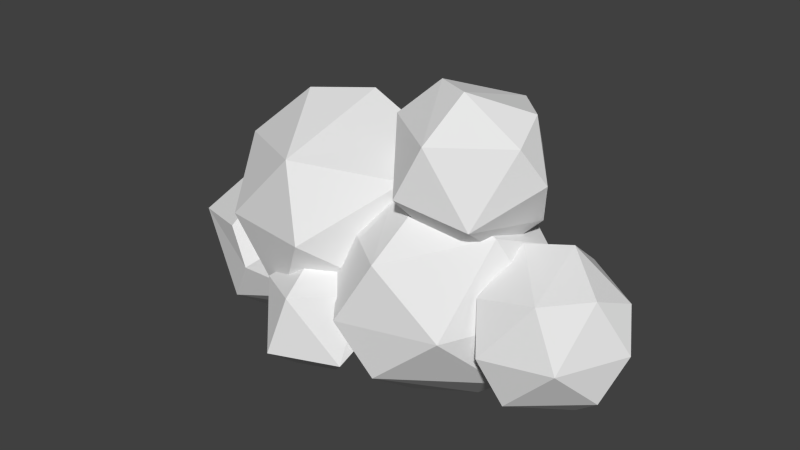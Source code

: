 # Source: Cloud_3.blend  (saved by Blender 3.2.14; exported with 4.5.12 LTS)
import bpy
from mathutils import Matrix  # noqa: F401  (used for matrix-valued properties, if any)

bpy.ops.wm.read_factory_settings(use_empty=True)
scene = bpy.context.scene
scene.name = 'Scene'

# ---- collections
col_1 = bpy.data.collections.new('集合 1'); scene.collection.children.link(col_1)

# ---- materials (node trees are filled in below, after node groups)
mat_x = bpy.data.materials.new('材质')
mat_x.use_transparent_shadow = False

# ---- material node trees

# ---- world
world_world = bpy.data.worlds.new('World'); scene.world = world_world
world_world.color = (0.05088, 0.05088, 0.05088)
world_world.use_sun_shadow = False
world_world.sun_shadow_jitter_overblur = 0.0
world_world.cycles.sampling_method = 'MANUAL'
world_world.cycles.sample_map_resolution = 256

# ---- meshes
me_icosphere_042 = bpy.data.meshes.new('Icosphere.042')
me_icosphere_042.from_pydata([(-3.088, 1.654, -1.158), (-2.294, 2.588, -1.196), (-1.986, 0.5027, 0.3844), (-2.221, 1.487, 1.077), (-1.761, 1.487, -1.66), (-2.242, 0.3404, -0.698), (-0.8427, 0.9819, -0.7518), (-0.6439, 1.654, -0.2224), (-3.327, 1.492, 0.05902), (-1.237, 2.683, -0.7573), (-2.558, 2.875, 0.05902), (-0.8937, 1.654, 0.5748), (-1.687, 2.588, 0.6127), (-1.594, -2.137, 0.3844), (-1.254, -0.7481, 0.1743), (-0.7301, -1.61, 1.077), (-0.7514, -3.09, -0.698), (0.648, -2.449, -0.7518), (-0.2703, -1.61, -1.66), (-0.9375, -2.094, -1.527), (-1.827, -1.944, -0.698), (-1.173, -0.8423, -0.9674), (0.8468, -1.777, -0.2224), (0.2535, -0.7481, -0.7573), (-0.3108, -0.4909, 0.01495), (-0.4168, -2.811, 0.5833), (0.597, -1.777, 0.5748), (2.888, -1.327, 2.525), (1.793, 1.37, 1.99), (3.332, 0.4884, 2.25), (1.908, -1.487, 4.017), (0.473, -0.4534, 4.017), (0.9172, 1.362, 3.743), (3.336, -0.4418, 4.017), (2.052, -0.4418, 4.811), (1.753, -0.4418, 1.457), (2.609, 0.01749, 1.519), (0.4692, -0.4418, 2.25), (0.7133, 0.4328, 1.9), (3.663, 0.01749, 3.224), (1.361, -1.649, 2.855), (0.1417, 0.01749, 3.043), (2.446, 1.692, 3.224), (3.091, 0.4328, 4.367), (1.196, 0.01749, 4.749), (2.299, 1.239, 4.316), (2.486, 0.4767, -0.594), (4.068, 0.4767, 1.966), (3.81, -1.335, -0.854), (5.348, -0.4534, -0.594), (4.625, 0.01749, -1.326), (2.73, -0.3978, -0.9441), (3.77, 0.4767, -1.387), (5.68, 0.01749, 0.3799), (4.91, -1.347, 0.2895), (3.375, -1.657, 0.1991), (3.377, 1.684, 0.01101), (2.158, 0.01749, 0.1991), (4.904, 1.362, -0.3194), (3.029, -1.196, 1.173), (2.489, 0.4884, 1.173), (3.925, 1.522, 1.173), (5.352, 0.4767, 1.173), (4.316, -1.204, 1.471), (5.108, -0.3978, 1.523), (3.212, 0.01749, 1.905), (-3.801, 1.239, -1.359), (-3.398, -1.487, 0.706), (-4.294, 1.231, 0.7059), (-1.971, -0.4418, 0.7059), (-3.255, -0.4418, 1.499), (-3.553, -0.4418, -1.854), (-3.41, -1.487, -1.061), (-1.975, -0.4534, -1.061), (-2.698, 0.01749, -1.793), (-4.837, -0.4418, -1.061), (-4.593, 0.4328, -1.411), (-1.644, 0.01749, -0.08711), (-2.86, -1.657, -0.08711), (-4.905, -0.8611, 0.4242), (-5.165, 0.01749, -0.2679), (-2.419, 1.362, -0.7864), (-3.948, 1.692, -0.2679), (-2.215, 0.4328, 1.056), (-4.111, 0.01749, 1.438), (-3.008, 1.239, 1.004), (-3.364, 0.6848, 0.1309), (-3.359, -0.6667, 2.698), (-2.574, 1.781, 2.698), (0.8008, -0.6498, 2.698), (-1.065, 0.6848, 3.851), (-1.44, -1.947, -0.247), (0.7953, -0.6667, 0.1309), (-0.255, 0.01749, -0.9324), (-3.009, -0.5859, -0.3779), (-1.498, 0.6848, -1.022), (1.277, 0.01749, 1.546), (-0.4911, -2.416, 1.546), (-2.722, -1.965, 1.414), (-2.426, 2.204, 0.8325), (-3.84, 0.01749, 1.283), (0.1499, 1.971, 0.5298), (-0.9219, 2.459, 1.996), (-1.123, -1.947, 3.076), (0.4461, 0.6209, 3.207), (-2.308, 0.01749, 3.761), (-0.8168, 0.6848, -0.9092), (0.6891, 1.792, -1.343), (1.274, -2.169, 1.658), (-0.8113, -0.6667, 1.658), (-0.1659, 1.971, 1.259), (1.482, -0.6498, 2.811), (1.049, -0.6498, -2.062), (1.257, -2.169, -0.9092), (3.343, -0.6667, -0.9092), (2.292, 0.01749, -1.972), (-0.4621, -0.5859, -1.418), (2.558, 1.781, -0.9092), (3.824, 0.01749, 0.5057), (2.706, -1.965, 0.3744), (0.4751, -2.416, 0.2431), (-1.293, 0.01749, 0.2431), (2.056, 2.45, 0.5057), (3.348, 0.6848, 1.658), (2.993, -0.5859, 2.167), (0.239, 0.01749, 2.721), (1.842, 1.792, 2.092)], [], [(4, 0, 1), (1, 0, 10), (2, 11, 3), (8, 2, 3), (10, 8, 3), (11, 12, 3), (12, 10, 3), (7, 9, 11), (9, 12, 11), (5, 2, 8), (6, 11, 2), (6, 7, 11), (9, 10, 12), (9, 1, 10), (10, 0, 8), (8, 0, 5), (5, 6, 2), (6, 9, 7), (4, 1, 9), (4, 5, 0), (6, 4, 9), (4, 6, 5), (21, 14, 24), (13, 25, 15), (14, 13, 15), (24, 14, 15), (26, 24, 15), (25, 26, 15), (22, 23, 26), (23, 24, 26), (20, 13, 14), (16, 25, 13), (17, 26, 25), (17, 22, 26), (23, 21, 24), (14, 21, 20), (20, 16, 13), (16, 17, 25), (17, 23, 22), (18, 21, 23), (18, 19, 21), (19, 20, 21), (19, 16, 20), (17, 18, 23), (19, 18, 16), (18, 17, 16), (27, 36, 29), (35, 38, 28), (35, 28, 36), (27, 29, 39), (28, 38, 32), (29, 28, 42), (28, 32, 42), (29, 42, 39), (30, 33, 34), (31, 30, 44), (32, 31, 44), (43, 45, 34), (45, 44, 34), (45, 32, 44), (44, 30, 34), (34, 33, 43), (39, 43, 33), (39, 42, 43), (42, 45, 43), (42, 32, 45), (41, 31, 32), (40, 30, 31), (27, 33, 30), (27, 39, 33), (32, 38, 41), (38, 37, 41), (41, 40, 31), (41, 37, 40), (40, 27, 30), (36, 28, 29), (38, 35, 37), (35, 40, 37), (35, 27, 40), (35, 36, 27), (52, 50, 48), (52, 48, 51), (46, 51, 57), (49, 53, 54), (64, 62, 47), (62, 61, 47), (47, 61, 65), (61, 60, 65), (60, 59, 65), (65, 63, 47), (65, 59, 63), (63, 64, 47), (53, 58, 62), (58, 61, 62), (56, 60, 61), (57, 59, 60), (55, 63, 59), (54, 64, 63), (54, 53, 64), (53, 62, 64), (58, 56, 61), (56, 57, 60), (56, 46, 57), (57, 55, 59), (57, 51, 55), (51, 48, 55), (55, 54, 63), (55, 48, 54), (48, 49, 54), (49, 58, 53), (50, 52, 58), (52, 56, 58), (52, 46, 56), (52, 51, 46), (49, 50, 58), (50, 49, 48), (71, 76, 66), (71, 66, 74), (66, 76, 82), (73, 77, 78), (72, 78, 79), (67, 69, 70), (79, 67, 84), (68, 79, 84), (83, 85, 70), (85, 84, 70), (85, 68, 84), (84, 67, 70), (70, 69, 83), (77, 83, 69), (77, 81, 83), (81, 85, 83), (82, 68, 85), (80, 79, 68), (79, 78, 67), (78, 69, 67), (78, 77, 69), (81, 82, 85), (81, 66, 82), (82, 80, 68), (82, 76, 80), (76, 75, 80), (80, 75, 79), (75, 72, 79), (72, 73, 78), (73, 81, 77), (74, 66, 81), (76, 71, 75), (71, 72, 75), (73, 74, 81), (71, 74, 72), (74, 73, 72), (95, 93, 91), (95, 91, 94), (86, 94, 100), (92, 96, 97), (91, 97, 98), (87, 103, 105), (88, 87, 105), (102, 88, 90), (104, 102, 90), (90, 88, 105), (105, 103, 90), (103, 104, 90), (103, 89, 104), (96, 104, 89), (96, 101, 104), (101, 102, 104), (102, 99, 88), (100, 87, 88), (98, 103, 87), (98, 97, 103), (97, 89, 103), (97, 96, 89), (101, 99, 102), (99, 100, 88), (99, 86, 100), (100, 98, 87), (100, 94, 98), (94, 91, 98), (91, 92, 97), (92, 101, 96), (93, 95, 101), (95, 99, 101), (95, 86, 99), (95, 94, 86), (92, 93, 101), (93, 92, 91), (112, 116, 107), (112, 107, 115), (106, 116, 121), (107, 106, 110), (114, 118, 119), (107, 110, 122), (117, 122, 118), (108, 124, 111), (109, 108, 125), (110, 109, 125), (124, 126, 111), (124, 123, 126), (126, 125, 111), (126, 110, 125), (125, 108, 111), (118, 122, 123), (122, 126, 123), (122, 110, 126), (121, 109, 110), (120, 108, 109), (119, 124, 108), (119, 118, 124), (118, 123, 124), (117, 107, 122), (110, 106, 121), (121, 120, 109), (121, 116, 120), (116, 113, 120), (120, 119, 108), (120, 113, 119), (113, 114, 119), (114, 117, 118), (115, 107, 117), (107, 116, 106), (112, 113, 116), (114, 115, 117), (112, 115, 113), (115, 114, 113)])
me_icosphere_042.polygons.foreach_set('use_smooth', [True] * 226)
_k = set([(0, 1), (0, 4), (0, 5), (0, 8), (0, 10), (1, 4), (1, 9), (1, 10), (2, 3), (2, 5), (2, 6), (2, 8), (2, 11), (3, 8), (3, 10), (3, 11), (3, 12), (4, 5), (4, 6), (4, 9), (5, 6), (5, 8), (6, 7), (6, 9), (6, 11), (7, 9), (7, 11), (8, 10), (9, 10), (9, 11), (9, 12), (10, 12), (11, 12), (13, 14), (13, 15), (13, 16), (13, 20), (13, 25), (14, 15), (14, 20), (14, 21), (14, 24), (15, 24), (15, 25), (15, 26), (16, 17), (16, 18), (16, 19), (16, 20), (16, 25), (17, 18), (17, 22), (17, 23), (17, 25), (17, 26), (18, 19), (18, 21), (18, 23), (19, 20), (19, 21), (20, 21), (21, 23), (21, 24), (22, 23), (22, 26), (23, 24), (23, 26), (24, 26), (25, 26), (27, 29), (27, 30), (27, 33), (27, 35), (27, 36), (27, 39), (27, 40), (28, 29), (28, 32), (28, 35), (28, 36), (28, 38), (28, 42), (29, 36), (29, 39), (29, 42), (30, 31), (30, 33), (30, 34), (30, 40), (30, 44), (31, 32), (31, 40), (31, 41), (31, 44), (32, 38), (32, 41), (32, 42), (32, 44), (32, 45), (33, 34), (33, 39), (33, 43), (34, 43), (34, 44), (34, 45), (35, 36), (35, 37), (35, 38), (35, 40), (37, 38), (37, 40), (37, 41), (38, 41), (39, 42), (39, 43), (40, 41), (42, 43), (42, 45), (43, 45), (44, 45), (46, 51), (46, 52), (46, 56), (46, 57), (47, 61), (47, 62), (47, 63), (47, 64), (47, 65), (48, 49), (48, 50), (48, 51), (48, 52), (48, 54), (48, 55), (49, 50), (49, 53), (49, 54), (49, 58), (50, 52), (50, 58), (51, 52), (51, 55), (51, 57), (52, 56), (52, 58), (53, 54), (53, 58), (53, 62), (53, 64), (54, 55), (54, 63), (54, 64), (55, 57), (55, 59), (55, 63), (56, 57), (56, 58), (56, 60), (56, 61), (57, 59), (57, 60), (58, 61), (58, 62), (59, 60), (59, 63), (59, 65), (60, 61), (60, 65), (61, 62), (61, 65), (62, 64), (63, 64), (63, 65), (66, 71), (66, 74), (66, 76), (66, 81), (66, 82), (67, 69), (67, 70), (67, 78), (67, 79), (67, 84), (68, 79), (68, 80), (68, 82), (68, 84), (68, 85), (69, 70), (69, 77), (69, 78), (69, 83), (70, 83), (70, 84), (70, 85), (71, 72), (71, 74), (71, 75), (71, 76), (72, 73), (72, 74), (72, 75), (72, 78), (72, 79), (73, 74), (73, 77), (73, 78), (73, 81), (74, 81), (75, 76), (75, 79), (75, 80), (76, 80), (76, 82), (77, 78), (77, 81), (77, 83), (78, 79), (79, 80), (79, 84), (80, 82), (81, 82), (81, 83), (81, 85), (82, 85), (83, 85), (84, 85), (86, 94), (86, 95), (86, 99), (86, 100), (87, 88), (87, 98), (87, 100), (87, 103), (87, 105), (88, 90), (88, 99), (88, 100), (88, 102), (88, 105), (89, 96), (89, 97), (89, 103), (89, 104), (90, 102), (90, 103), (90, 104), (90, 105), (91, 92), (91, 93), (91, 94), (91, 95), (91, 97), (91, 98), (92, 93), (92, 96), (92, 97), (92, 101), (93, 95), (93, 101), (94, 95), (94, 98), (94, 100), (95, 99), (95, 101), (96, 97), (96, 101), (96, 104), (97, 98), (97, 103), (98, 100), (98, 103), (99, 100), (99, 101), (99, 102), (101, 102), (101, 104), (102, 104), (103, 104), (103, 105), (106, 107), (106, 110), (106, 116), (106, 121), (107, 110), (107, 112), (107, 115), (107, 116), (107, 117), (107, 122), (108, 109), (108, 111), (108, 119), (108, 120), (108, 124), (108, 125), (109, 110), (109, 120), (109, 121), (109, 125), (110, 121), (110, 122), (110, 125), (110, 126), (111, 124), (111, 125), (111, 126), (112, 113), (112, 115), (112, 116), (113, 114), (113, 115), (113, 116), (113, 119), (113, 120), (114, 115), (114, 117), (114, 118), (114, 119), (115, 117), (116, 120), (116, 121), (117, 118), (117, 122), (118, 119), (118, 122), (118, 123), (118, 124), (119, 120), (119, 124), (120, 121), (122, 123), (122, 126), (123, 124), (123, 126), (124, 126), (125, 126)])
me_icosphere_042.attributes.new('sharp_edge', 'BOOLEAN', 'EDGE').data.foreach_set('value', [ (min(e.vertices), max(e.vertices)) in _k for e in me_icosphere_042.edges])
me_icosphere_042.materials.append(mat_x)
me_icosphere_042.use_remesh_preserve_volume = False
me_icosphere_042.use_remesh_preserve_attributes = False
me_icosphere_042.use_mirror_vertex_groups = False
me_icosphere_042.update()
me_icosphere_042.normals_split_custom_set([tuple(v) for v in zip(*[iter([-0.3185, 0.2333, -0.9188, -0.3185, 0.2333, -0.9188, -0.3185, 0.2333, -0.9188, -0.7343, 0.6118, -0.294, -0.7343, 0.6118, -0.294, -0.7343, 0.6118, -0.294, 0.3631, -0.4769, 0.8005, 0.3631, -0.4769, 0.8005, 0.3631, -0.4769, 0.8005, -0.5617, -0.5615, 0.6076, -0.5617, -0.5615, 0.6076, -0.5617, -0.5615, 0.6076, -0.633, 0.3521, 0.6895, -0.633, 0.3521, 0.6895, -0.633, 0.3521, 0.6895, 0.3185, 0.2333, 0.9188, 0.3185, 0.2333, 0.9188, 0.3185, 0.2333, 0.9188, -0.3411, 0.5008, 0.7955, -0.3411, 0.5008, 0.7955, -0.3411, 0.5008, 0.7955, 0.7795, 0.5768, 0.2443, 0.7795, 0.5768, 0.2443, 0.7795, 0.5768, 0.2443, 0.7364, 0.614, 0.2842, 0.7364, 0.614, 0.2842, 0.7364, 0.614, 0.2842, -0.6133, -0.7469, 0.257, -0.6133, -0.7469, 0.257, -0.6133, -0.7469, 0.257, 0.6444, -0.6718, 0.3652, 0.6444, -0.6718, 0.3652, 0.6444, -0.6718, 0.3652, 0.8474, -0.4598, 0.2656, 0.8474, -0.4598, 0.2656, 0.8474, -0.4598, 0.2656, 0.2275, 0.9635, 0.141, 0.2275, 0.9635, 0.141, 0.2275, 0.9635, 0.141, 0.005057, 0.9751, -0.2217, 0.005057, 0.9751, -0.2217, 0.005057, 0.9751, -0.2217, -0.869, 0.4833, -0.1064, -0.869, 0.4833, -0.1064, -0.869, 0.4833, -0.1064, -0.7793, -0.5826, -0.2308, -0.7793, -0.5826, -0.2308, -0.7793, -0.5826, -0.2308, 0.4176, -0.9079, 0.03742, 0.4176, -0.9079, 0.03742, 0.4176, -0.9079, 0.03742, 0.817, 0.1877, -0.5452, 0.817, 0.1877, -0.5452, 0.817, 0.1877, -0.5452, 0.2964, 0.4895, -0.8201, 0.2964, 0.4895, -0.8201, 0.2964, 0.4895, -0.8201, -0.3604, -0.5063, -0.7835, -0.3604, -0.5063, -0.7835, -0.3604, -0.5063, -0.7835, 0.7386, 0.1692, -0.6525, 0.7386, 0.1692, -0.6525, 0.7386, 0.1692, -0.6525, 0.2876, -0.6836, -0.6708, 0.2876, -0.6836, -0.6708, 0.2876, -0.6836, -0.6708, -0.2773, 0.9557, -0.09844, -0.2773, 0.9557, -0.09844, -0.2773, 0.9557, -0.09844, -0.3867, -0.435, 0.8131, -0.3867, -0.435, 0.8131, -0.3867, -0.435, 0.8131, -0.6976, 0.2711, 0.6633, -0.6976, 0.2711, 0.6633, -0.6976, 0.2711, 0.6633, -0.07114, 0.7008, 0.7098, -0.07114, 0.7008, 0.7098, -0.07114, 0.7008, 0.7098, 0.3525, 0.5716, 0.741, 0.3525, 0.5716, 0.741, 0.3525, 0.5716, 0.741, 0.3062, -0.2925, 0.9059, 0.3062, -0.2925, 0.9059, 0.3062, -0.2925, 0.9059, 0.7795, 0.5768, 0.2443, 0.7795, 0.5768, 0.2443, 0.7795, 0.5768, 0.2443, 0.7093, 0.6345, 0.307, 0.7093, 0.6345, 0.307, 0.7093, 0.6345, 0.307, -0.9316, 0.2656, 0.2483, -0.9316, 0.2656, 0.2483, -0.9316, 0.2656, 0.2483, -0.5116, -0.802, 0.3083, -0.5116, -0.802, 0.3083, -0.5116, -0.802, 0.3083, 0.6689, -0.6524, 0.3563, 0.6689, -0.6524, 0.3563, 0.6689, -0.6524, 0.3563, 0.8474, -0.4598, 0.2656, 0.8474, -0.4598, 0.2656, 0.8474, -0.4598, 0.2656, -0.01449, 0.9454, -0.3254, -0.01449, 0.9454, -0.3254, -0.01449, 0.9454, -0.3254, -0.8661, 0.4895, -0.1016, -0.8661, 0.4895, -0.1016, -0.8661, 0.4895, -0.1016, -0.7288, -0.6838, 0.03514, -0.7288, -0.6838, 0.03514, -0.7288, -0.6838, 0.03514, 0.4179, -0.9042, 0.08782, 0.4179, -0.9042, 0.08782, 0.4179, -0.9042, 0.08782, 0.817, 0.1877, -0.5452, 0.817, 0.1877, -0.5452, 0.817, 0.1877, -0.5452, 0.05743, 0.7055, -0.7064, 0.05743, 0.7055, -0.7064, 0.05743, 0.7055, -0.7064, -0.398, 0.311, -0.8631, -0.398, 0.311, -0.8631, -0.398, 0.311, -0.8631, -0.6483, 0.2057, -0.733, -0.6483, 0.2057, -0.733, -0.6483, 0.2057, -0.733, -0.6092, -0.5715, -0.5498, -0.6092, -0.5715, -0.5498, -0.6092, -0.5715, -0.5498, 0.769, 0.1764, -0.6144, 0.769, 0.1764, -0.6144, 0.769, 0.1764, -0.6144, 0.2727, -0.585, -0.7638, 0.2727, -0.585, -0.7638, 0.2727, -0.585, -0.7638, 0.2371, -0.5823, -0.7776, 0.2371, -0.5823, -0.7776, 0.2371, -0.5823, -0.7776, 0.7666, -0.2754, -0.5801, 0.7666, -0.2754, -0.5801, 0.7666, -0.2754, -0.5801, -0.1658, 0.282, -0.945, -0.1658, 0.282, -0.945, -0.1658, 0.282, -0.945, -0.08302, 0.2832, -0.9555, -0.08302, 0.2832, -0.9555, -0.08302, 0.2832, -0.9555, 0.8617, -0.2754, -0.4262, 0.8617, -0.2754, -0.4262, 0.8617, -0.2754, -0.4262, -0.6103, 0.7324, -0.3018, -0.6103, 0.7324, -0.3018, -0.6103, 0.7324, -0.3018, 0.4992, 0.7365, -0.4565, 0.4992, 0.7365, -0.4565, 0.4992, 0.7365, -0.4565, -0.2482, 0.9613, -0.1196, -0.2482, 0.9613, -0.1196, -0.2482, 0.9613, -0.1196, 0.809, 0.5878, 0.00903, 0.809, 0.5878, 0.00903, 0.809, 0.5878, 0.00903, 0.4272, -0.5829, 0.6912, 0.4272, -0.5829, 0.6912, 0.4272, -0.5829, 0.6912, -0.3933, -0.5459, 0.7398, -0.3933, -0.5459, 0.7398, -0.3933, -0.5459, 0.7398, -0.7666, 0.2754, 0.5801, -0.7666, 0.2754, 0.5801, -0.7666, 0.2754, 0.5801, 0.1933, 0.251, 0.9485, 0.1933, 0.251, 0.9485, 0.1933, 0.251, 0.9485, 0.0764, 0.2714, 0.9594, 0.0764, 0.2714, 0.9594, 0.0764, 0.2714, 0.9594, -0.2819, 0.5369, 0.7952, -0.2819, 0.5369, 0.7952, -0.2819, 0.5369, 0.7952, -0.3439, -0.5373, 0.7701, -0.3439, -0.5373, 0.7701, -0.3439, -0.5373, 0.7701, 0.5161, -0.1903, 0.8351, 0.5161, -0.1903, 0.8351, 0.5161, -0.1903, 0.8351, 0.9031, 0.08347, 0.4212, 0.9031, 0.08347, 0.4212, 0.9031, 0.08347, 0.4212, 0.7947, 0.5773, 0.1876, 0.7947, 0.5773, 0.1876, 0.7947, 0.5773, 0.1876, 0.6523, 0.6647, 0.3641, 0.6523, 0.6647, 0.3641, 0.6523, 0.6647, 0.3641, -0.07279, 0.9245, 0.3742, -0.07279, 0.9245, 0.3742, -0.07279, 0.9245, 0.3742, -0.8617, 0.2754, 0.4262, -0.8617, 0.2754, 0.4262, -0.8617, 0.2754, 0.4262, -0.5449, -0.7564, 0.362, -0.5449, -0.7564, 0.362, -0.5449, -0.7564, 0.362, 0.566, -0.7724, 0.2881, 0.566, -0.7724, 0.2881, 0.566, -0.7724, 0.2881, 0.8532, -0.5191, 0.05169, 0.8532, -0.5191, 0.05169, 0.8532, -0.5191, 0.05169, -0.8019, 0.5645, -0.1959, -0.8019, 0.5645, -0.1959, -0.8019, 0.5645, -0.1959, -0.9031, 0.08347, -0.4212, -0.9031, 0.08347, -0.4212, -0.9031, 0.08347, -0.4212, -0.8076, -0.5896, -0.01039, -0.8076, -0.5896, -0.01039, -0.8076, -0.5896, -0.01039, -0.8066, -0.5911, 0.009245, -0.8066, -0.5911, 0.009245, -0.8066, -0.5911, 0.009245, 0.2137, -0.9763, 0.03507, 0.2137, -0.9763, 0.03507, 0.2137, -0.9763, 0.03507, 0.4211, 0.5145, -0.747, 0.4211, 0.5145, -0.747, 0.4211, 0.5145, -0.747, -0.5161, -0.1903, -0.8351, -0.5161, -0.1903, -0.8351, -0.5161, -0.1903, -0.8351, -0.4076, -0.6315, -0.6596, -0.4076, -0.6315, -0.6596, -0.4076, -0.6315, -0.6596, 0.01966, -0.7595, -0.6502, 0.01966, -0.7595, -0.6502, 0.01966, -0.7595, -0.6502, 0.3353, -0.5191, -0.7862, 0.3353, -0.5191, -0.7862, 0.3353, -0.5191, -0.7862, -0.08302, -0.2832, -0.9555, -0.08302, -0.2832, -0.9555, -0.08302, -0.2832, -0.9555, -0.1658, -0.282, -0.945, -0.1658, -0.282, -0.945, -0.1658, -0.282, -0.945, -0.9031, -0.08346, -0.4212, -0.9031, -0.08346, -0.4212, -0.9031, -0.08346, -0.4212, 0.8712, -0.4871, -0.06079, 0.8712, -0.4871, -0.06079, 0.8712, -0.4871, -0.06079, 0.5161, 0.1903, 0.8351, 0.5161, 0.1903, 0.8351, 0.5161, 0.1903, 0.8351, 0.4272, 0.5829, 0.6912, 0.4272, 0.5829, 0.6912, 0.4272, 0.5829, 0.6912, -0.3439, 0.5373, 0.7701, -0.3439, 0.5373, 0.7701, -0.3439, 0.5373, 0.7701, -0.3933, 0.5459, 0.7398, -0.3933, 0.5459, 0.7398, -0.3933, 0.5459, 0.7398, -0.7639, -0.2448, 0.5971, -0.7639, -0.2448, 0.5971, -0.7639, -0.2448, 0.5971, 0.0764, -0.2714, 0.9594, 0.0764, -0.2714, 0.9594, 0.0764, -0.2714, 0.9594, -0.2004, -0.4834, 0.8521, -0.2004, -0.4834, 0.8521, -0.2004, -0.4834, 0.8521, 0.1933, -0.251, 0.9485, 0.1933, -0.251, 0.9485, 0.1933, -0.251, 0.9485, 0.8532, 0.5191, 0.05169, 0.8532, 0.5191, 0.05169, 0.8532, 0.5191, 0.05169, 0.566, 0.7724, 0.2881, 0.566, 0.7724, 0.2881, 0.566, 0.7724, 0.2881, -0.5449, 0.7564, 0.362, -0.5449, 0.7564, 0.362, -0.5449, 0.7564, 0.362, -0.8614, -0.276, 0.4264, -0.8614, -0.276, 0.4264, -0.8614, -0.276, 0.4264, -0.09723, -0.9126, 0.3971, -0.09723, -0.9126, 0.3971, -0.09723, -0.9126, 0.3971, 0.6401, -0.6551, 0.4015, 0.6401, -0.6551, 0.4015, 0.6401, -0.6551, 0.4015, 0.8383, -0.4886, 0.2417, 0.8383, -0.4886, 0.2417, 0.8383, -0.4886, 0.2417, 0.9031, -0.08347, 0.4212, 0.9031, -0.08347, 0.4212, 0.9031, -0.08347, 0.4212, 0.2137, 0.9763, 0.03507, 0.2137, 0.9763, 0.03507, 0.2137, 0.9763, 0.03507, -0.8076, 0.5896, -0.01039, -0.8076, 0.5896, -0.01039, -0.8076, 0.5896, -0.01039, -0.8066, 0.5911, 0.009244, -0.8066, 0.5911, 0.009244, -0.8066, 0.5911, 0.009244, -0.809, -0.5878, -0.00903, -0.809, -0.5878, -0.00903, -0.809, -0.5878, -0.00903, -0.7947, -0.5773, -0.1876, -0.7947, -0.5773, -0.1876, -0.7947, -0.5773, -0.1876, -0.5651, -0.6942, -0.4458, -0.5651, -0.6942, -0.4458, -0.5651, -0.6942, -0.4458, 0.1818, -0.9611, 0.208, 0.1818, -0.9611, 0.208, 0.1818, -0.9611, 0.208, 0.2053, -0.9564, -0.2077, 0.2053, -0.9564, -0.2077, 0.2053, -0.9564, -0.2077, 0.4952, -0.7214, -0.4842, 0.4952, -0.7214, -0.4842, 0.4952, -0.7214, -0.4842, 0.8617, 0.2754, -0.4262, 0.8617, 0.2754, -0.4262, 0.8617, 0.2754, -0.4262, 0.3353, 0.5191, -0.7862, 0.3353, 0.5191, -0.7862, 0.3353, 0.5191, -0.7862, 0.01966, 0.7595, -0.6502, 0.01966, 0.7595, -0.6502, 0.01966, 0.7595, -0.6502, -0.4076, 0.6315, -0.6596, -0.4076, 0.6315, -0.6596, -0.4076, 0.6315, -0.6596, -0.5161, 0.1903, -0.8351, -0.5161, 0.1903, -0.8351, -0.5161, 0.1903, -0.8351, 0.7666, 0.2754, -0.5801, 0.7666, 0.2754, -0.5801, 0.7666, 0.2754, -0.5801, 0.4211, -0.5145, -0.747, 0.4211, -0.5145, -0.747, 0.4211, -0.5145, -0.747, -0.1933, 0.251, -0.9485, -0.1933, 0.251, -0.9485, -0.1933, 0.251, -0.9485, -0.0764, 0.2714, -0.9594, -0.0764, 0.2714, -0.9594, -0.0764, 0.2714, -0.9594, -0.6523, 0.6647, -0.3641, -0.6523, 0.6647, -0.3641, -0.6523, 0.6647, -0.3641, 0.809, -0.5878, 0.009028, 0.809, -0.5878, 0.009028, 0.809, -0.5878, 0.009028, -0.3543, -0.9344, 0.03751, -0.3543, -0.9344, 0.03751, -0.3543, -0.9344, 0.03751, 0.4272, -0.5829, 0.6912, 0.4272, -0.5829, 0.6912, 0.4272, -0.5829, 0.6912, -0.3665, -0.5415, 0.7566, -0.3665, -0.5415, 0.7566, -0.3665, -0.5415, 0.7566, -0.8436, 0.1782, 0.5066, -0.8436, 0.1782, 0.5066, -0.8436, 0.1782, 0.5066, 0.1933, 0.251, 0.9485, 0.1933, 0.251, 0.9485, 0.1933, 0.251, 0.9485, 0.0764, 0.2714, 0.9594, 0.0764, 0.2714, 0.9594, 0.0764, 0.2714, 0.9594, -0.2004, 0.4834, 0.8521, -0.2004, 0.4834, 0.8521, -0.2004, 0.4834, 0.8521, -0.3439, -0.5373, 0.7701, -0.3439, -0.5373, 0.7701, -0.3439, -0.5373, 0.7701, 0.5161, -0.1903, 0.8351, 0.5161, -0.1903, 0.8351, 0.5161, -0.1903, 0.8351, 0.9031, 0.08346, 0.4212, 0.9031, 0.08346, 0.4212, 0.9031, 0.08346, 0.4212, 0.8019, 0.5645, 0.1959, 0.8019, 0.5645, 0.1959, 0.8019, 0.5645, 0.1959, 0.6779, 0.6838, 0.2698, 0.6779, 0.6838, 0.2698, 0.6779, 0.6838, 0.2698, -0.09722, 0.9126, 0.3971, -0.09722, 0.9126, 0.3971, -0.09722, 0.9126, 0.3971, -0.8308, 0.1714, 0.5295, -0.8308, 0.1714, 0.5295, -0.8308, 0.1714, 0.5295, -0.3743, -0.9256, -0.05603, -0.3743, -0.9256, -0.05603, -0.3743, -0.9256, -0.05603, 0.5128, -0.6998, 0.4974, 0.5128, -0.6998, 0.4974, 0.5128, -0.6998, 0.4974, 0.809, -0.5878, -0.006331, 0.809, -0.5878, -0.006331, 0.809, -0.5878, -0.006331, 0.2571, 0.9547, 0.1501, 0.2571, 0.9547, 0.1501, 0.2571, 0.9547, 0.1501, 0.07279, 0.9245, -0.3742, 0.07279, 0.9245, -0.3742, 0.07279, 0.9245, -0.3742, -0.809, 0.5878, -0.009032, -0.809, 0.5878, -0.009032, -0.809, 0.5878, -0.009032, -0.7947, 0.5773, -0.1876, -0.7947, 0.5773, -0.1876, -0.7947, 0.5773, -0.1876, -0.9031, 0.08347, -0.4212, -0.9031, 0.08347, -0.4212, -0.9031, 0.08347, -0.4212, -0.9093, -0.3878, -0.1509, -0.9093, -0.3878, -0.1509, -0.9093, -0.3878, -0.1509, -0.5728, -0.7817, -0.2468, -0.5728, -0.7817, -0.2468, -0.5728, -0.7817, -0.2468, 0.5287, -0.7339, -0.4264, 0.5287, -0.7339, -0.4264, 0.5287, -0.7339, -0.4264, 0.8617, 0.2754, -0.4262, 0.8617, 0.2754, -0.4262, 0.8617, 0.2754, -0.4262, 0.2819, 0.5369, -0.7952, 0.2819, 0.5369, -0.7952, 0.2819, 0.5369, -0.7952, -0.5161, -0.1903, -0.8351, -0.5161, -0.1903, -0.8351, -0.5161, -0.1903, -0.8351, -0.4272, -0.5829, -0.6912, -0.4272, -0.5829, -0.6912, -0.4272, -0.5829, -0.6912, 0.7666, 0.2754, -0.5801, 0.7666, 0.2754, -0.5801, 0.7666, 0.2754, -0.5801, 0.3439, -0.5373, -0.7701, 0.3439, -0.5373, -0.7701, 0.3439, -0.5373, -0.7701, 0.3933, -0.5459, -0.7398, 0.3933, -0.5459, -0.7398, 0.3933, -0.5459, -0.7398, -0.08302, -0.2832, -0.9555, -0.08302, -0.2832, -0.9555, -0.08302, -0.2832, -0.9555, -0.1658, -0.282, -0.945, -0.1658, -0.282, -0.945, -0.1658, -0.282, -0.945, -0.9031, -0.08346, -0.4212, -0.9031, -0.08346, -0.4212, -0.9031, -0.08346, -0.4212, 0.809, -0.5878, 0.009028, 0.809, -0.5878, 0.009028, 0.809, -0.5878, 0.009028, -0.1868, -0.9702, -0.1544, -0.1868, -0.9702, -0.1544, -0.1868, -0.9702, -0.1544, -0.4211, -0.5145, 0.747, -0.4211, -0.5145, 0.747, -0.4211, -0.5145, 0.747, -0.7639, 0.2448, 0.5971, -0.7639, 0.2448, 0.5971, -0.7639, 0.2448, 0.5971, -0.002933, 0.7227, 0.6912, -0.002933, 0.7227, 0.6912, -0.002933, 0.7227, 0.6912, 0.3137, 0.6739, 0.6689, 0.3137, 0.6739, 0.6689, 0.3137, 0.6739, 0.6689, -0.3057, 0.4573, 0.8351, -0.3057, 0.4573, 0.8351, -0.3057, 0.4573, 0.8351, 0.08302, -0.2832, 0.9555, 0.08302, -0.2832, 0.9555, 0.08302, -0.2832, 0.9555, 0.3679, -0.2702, 0.8897, 0.3679, -0.2702, 0.8897, 0.3679, -0.2702, 0.8897, 0.3527, -0.2613, 0.8985, 0.3527, -0.2613, 0.8985, 0.3527, -0.2613, 0.8985, 0.9031, 0.08346, 0.4212, 0.9031, 0.08346, 0.4212, 0.9031, 0.08346, 0.4212, 0.8019, 0.5645, 0.1959, 0.8019, 0.5645, 0.1959, 0.8019, 0.5645, 0.1959, 0.6793, 0.6827, 0.2691, 0.6793, 0.6827, 0.2691, 0.6793, 0.6827, 0.2691, -0.3035, 0.9342, 0.1876, -0.3035, 0.9342, 0.1876, -0.3035, 0.9342, 0.1876, -0.8614, 0.276, 0.4264, -0.8614, 0.276, 0.4264, -0.8614, 0.276, 0.4264, -0.4952, -0.7214, 0.4842, -0.4952, -0.7214, 0.4842, -0.4952, -0.7214, 0.4842, -0.2053, -0.9564, 0.2077, -0.2053, -0.9564, 0.2077, -0.2053, -0.9564, 0.2077, 0.5592, -0.6995, 0.445, 0.5592, -0.6995, 0.445, 0.5592, -0.6995, 0.445, 0.809, -0.5878, -0.00633, 0.809, -0.5878, -0.00633, 0.809, -0.5878, -0.00633, 0.05405, 0.9586, -0.2797, 0.05405, 0.9586, -0.2797, 0.05405, 0.9586, -0.2797, -0.8327, 0.5506, 0.05857, -0.8327, 0.5506, 0.05857, -0.8327, 0.5506, 0.05857, -0.8426, 0.5373, -0.03677, -0.8426, 0.5373, -0.03677, -0.8426, 0.5373, -0.03677, -0.8712, -0.4871, 0.06079, -0.8712, -0.4871, 0.06079, -0.8712, -0.4871, 0.06079, -0.8383, -0.4886, -0.2417, -0.8383, -0.4886, -0.2417, -0.8383, -0.4886, -0.2417, -0.5658, -0.6948, -0.444, -0.5658, -0.6948, -0.444, -0.5658, -0.6948, -0.444, 0.4992, -0.7365, -0.4565, 0.4992, -0.7365, -0.4565, 0.4992, -0.7365, -0.4565, 0.8617, 0.2754, -0.4262, 0.8617, 0.2754, -0.4262, 0.8617, 0.2754, -0.4262, 0.3353, 0.5191, -0.7862, 0.3353, 0.5191, -0.7862, 0.3353, 0.5191, -0.7862, -0.004598, 0.7724, -0.6351, -0.004598, 0.7724, -0.6351, -0.004598, 0.7724, -0.6351, -0.4272, 0.5829, -0.6912, -0.4272, 0.5829, -0.6912, -0.4272, 0.5829, -0.6912, -0.5161, 0.1903, -0.8351, -0.5161, 0.1903, -0.8351, -0.5161, 0.1903, -0.8351, 0.7666, 0.2754, -0.5801, 0.7666, 0.2754, -0.5801, 0.7666, 0.2754, -0.5801, 0.4211, -0.5145, -0.747, 0.4211, -0.5145, -0.747, 0.4211, -0.5145, -0.747, -0.3759, 0.2105, -0.9024, -0.3759, 0.2105, -0.9024, -0.3759, 0.2105, -0.9024, -0.0764, 0.2714, -0.9594, -0.0764, 0.2714, -0.9594, -0.0764, 0.2714, -0.9594, -0.9031, -0.08346, -0.4212, -0.9031, -0.08346, -0.4212, -0.9031, -0.08346, -0.4212, -0.6193, 0.7428, -0.2545, -0.6193, 0.7428, -0.2545, -0.6193, 0.7428, -0.2545, 0.8712, -0.4871, -0.06079, 0.8712, -0.4871, -0.06079, 0.8712, -0.4871, -0.06079, -0.2571, 0.9547, -0.1501, -0.2571, 0.9547, -0.1501, -0.2571, 0.9547, -0.1501, 0.809, 0.5878, 0.009029, 0.809, 0.5878, 0.009029, 0.809, 0.5878, 0.009029, 0.3356, -0.5982, 0.7277, 0.3356, -0.5982, 0.7277, 0.3356, -0.5982, 0.7277, -0.3933, -0.5459, 0.7398, -0.3933, -0.5459, 0.7398, -0.3933, -0.5459, 0.7398, -0.7666, 0.2754, 0.5801, -0.7666, 0.2754, 0.5801, -0.7666, 0.2754, 0.5801, 0.3759, 0.2105, 0.9024, 0.3759, 0.2105, 0.9024, 0.3759, 0.2105, 0.9024, 0.4231, 0.2325, 0.8757, 0.4231, 0.2325, 0.8757, 0.4231, 0.2325, 0.8757, 0.0764, 0.2714, 0.9594, 0.0764, 0.2714, 0.9594, 0.0764, 0.2714, 0.9594, -0.2819, 0.5369, 0.7952, -0.2819, 0.5369, 0.7952, -0.2819, 0.5369, 0.7952, -0.3439, -0.5373, 0.7701, -0.3439, -0.5373, 0.7701, -0.3439, -0.5373, 0.7701, 0.809, 0.5878, -0.00633, 0.809, 0.5878, -0.00633, 0.809, 0.5878, -0.00633, 0.617, 0.6938, 0.3714, 0.617, 0.6938, 0.3714, 0.617, 0.6938, 0.3714, -0.07279, 0.9245, 0.3742, -0.07279, 0.9245, 0.3742, -0.07279, 0.9245, 0.3742, -0.8617, 0.2754, 0.4262, -0.8617, 0.2754, 0.4262, -0.8617, 0.2754, 0.4262, -0.5287, -0.7339, 0.4264, -0.5287, -0.7339, 0.4264, -0.5287, -0.7339, 0.4264, 0.5205, -0.715, 0.4668, 0.5205, -0.715, 0.4668, 0.5205, -0.715, 0.4668, 0.8383, -0.4886, 0.2417, 0.8383, -0.4886, 0.2417, 0.8383, -0.4886, 0.2417, 0.9031, -0.08346, 0.4212, 0.9031, -0.08346, 0.4212, 0.9031, -0.08346, 0.4212, 0.09723, 0.9126, -0.3971, 0.09723, 0.9126, -0.3971, 0.09723, 0.9126, -0.3971, -0.8532, 0.5191, -0.05169, -0.8532, 0.5191, -0.05169, -0.8532, 0.5191, -0.05169, -0.809, -0.5878, -0.009029, -0.809, -0.5878, -0.009029, -0.809, -0.5878, -0.009029, -0.7947, -0.5773, -0.1876, -0.7947, -0.5773, -0.1876, -0.7947, -0.5773, -0.1876, -0.5054, -0.7074, -0.4941, -0.5054, -0.7074, -0.4941, -0.5054, -0.7074, -0.4941, 0.1941, -0.9791, 0.06079, 0.1941, -0.9791, 0.06079, 0.1941, -0.9791, 0.06079, 0.2014, -0.9768, -0.07215, 0.2014, -0.9768, -0.07215, 0.2014, -0.9768, -0.07215, 0.5162, -0.7166, -0.4689, 0.5162, -0.7166, -0.4689, 0.5162, -0.7166, -0.4689, 0.8614, 0.276, -0.4264, 0.8614, 0.276, -0.4264, 0.8614, 0.276, -0.4264, 0.2004, 0.4834, -0.8521, 0.2004, 0.4834, -0.8521, 0.2004, 0.4834, -0.8521, -0.4231, 0.2325, -0.8757, -0.4231, 0.2325, -0.8757, -0.4231, 0.2325, -0.8757, -0.3356, -0.5982, -0.7277, -0.3356, -0.5982, -0.7277, -0.3356, -0.5982, -0.7277, 0.7639, 0.2448, -0.5971, 0.7639, 0.2448, -0.5971, 0.7639, 0.2448, -0.5971, 0.3439, -0.5373, -0.7701, 0.3439, -0.5373, -0.7701, 0.3439, -0.5373, -0.7701, 0.3933, -0.5459, -0.7398, 0.3933, -0.5459, -0.7398, 0.3933, -0.5459, -0.7398])] * 3)])

# ---- objects
ob_cloud_3 = bpy.data.objects.new('Cloud_3', me_icosphere_042)

# ---- transforms, parenting, visibility, modifiers, constraints
ob_cloud_3.location = (0.0, 0.0, 0.0)
ob_cloud_3.rotation_euler = (-1.629e-07, 0.0, 0.0)
ob_cloud_3.scale = (0.3681, 0.3681, 0.3681)
ob_cloud_3.color = (0.8, 0.8, 0.8, 1.0)
ob_cloud_3.lineart.crease_threshold = 0.0

# ---- collection membership
col_1.objects.link(ob_cloud_3)

# ---- scene / render settings (as saved in the file)
scene.frame_start = 1; scene.frame_end = 250; scene.frame_set(1)
scene.render.engine = 'BLENDER_EEVEE_NEXT'
scene.render.resolution_percentage = 50
scene.render.dither_intensity = 0.0
scene.cycles.use_denoising = False
scene.cycles.samples = 10
scene.cycles.sampling_pattern = 'TABULATED_SOBOL'
scene.cycles.light_sampling_threshold = 0.0
scene.cycles.use_adaptive_sampling = False
scene.cycles.use_light_tree = False
scene.cycles.blur_glossy = 0.0
scene.cycles.pixel_filter_type = 'GAUSSIAN'
scene.cycles.sample_clamp_indirect = 0.0
scene.view_settings.view_transform = 'Standard'
bpy.context.view_layer.update()

# ---- added for rendering (the .blend has no active camera and no usable light): camera, sun
cam_auto = bpy.data.cameras.new('AutoCamera')
cam_auto.lens = 50.0
cam_auto.sensor_width = 36.0
cam_auto.clip_end = 1000.0
ob_auto_camera = bpy.data.objects.new('AutoCamera', cam_auto)
scene.collection.objects.link(ob_auto_camera)
ob_auto_camera.location = (4.91572, -5.82483, 4.36263)
ob_auto_camera.rotation_euler = (1.09748, -7.21219e-08, 0.694738)
scene.camera = ob_auto_camera
light_auto_sun = bpy.data.lights.new('AutoSun', 'SUN')
light_auto_sun.energy = 3.0
light_auto_sun.angle = 0.0523599
ob_auto_sun = bpy.data.objects.new('AutoSun', light_auto_sun)
scene.collection.objects.link(ob_auto_sun)
ob_auto_sun.rotation_euler = (0.872665, 0.174533, 0.523599)
bpy.context.view_layer.update()
